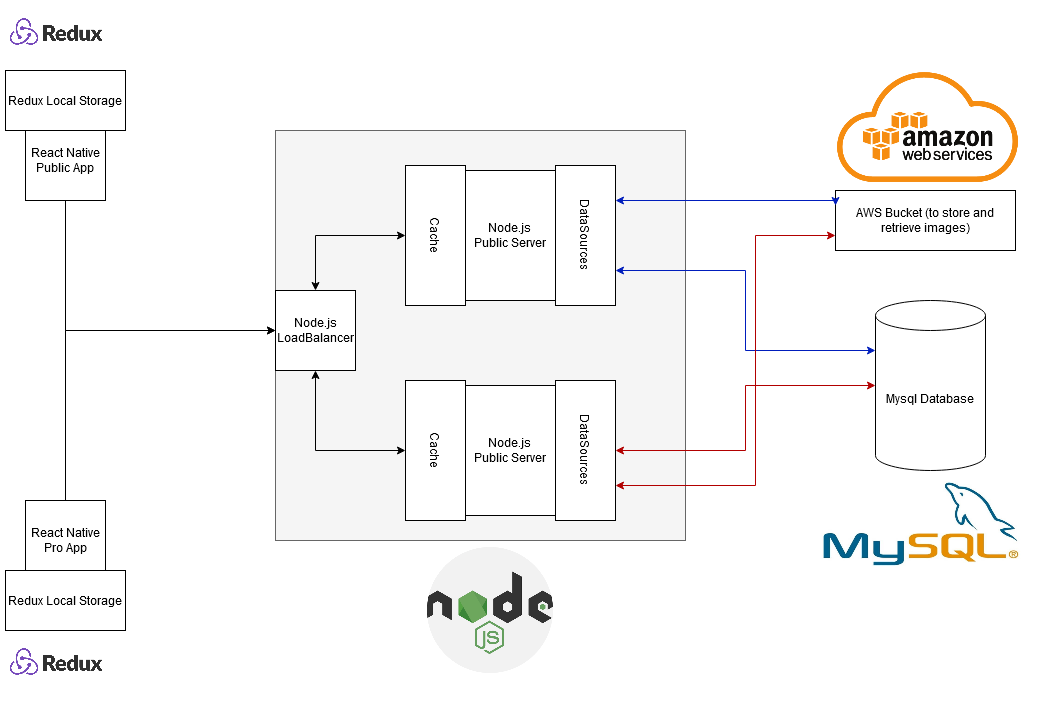

The diagram above was exported from draw.io. Its source (the exported page's mxGraphModel, read from the mxfile embedded in the PNG):
<mxGraphModel dx="1262" dy="1854" grid="1" gridSize="10" guides="1" tooltips="1" connect="1" arrows="1" fold="1" page="1" pageScale="1" pageWidth="827" pageHeight="1169" math="0" shadow="0">
  <root>
    <mxCell id="0" />
    <mxCell id="1" parent="0" />
    <mxCell id="Rqb21H0fkEtay5-Ge7MO-7" style="edgeStyle=orthogonalEdgeStyle;rounded=0;orthogonalLoop=1;jettySize=auto;html=1;exitX=0.5;exitY=1;exitDx=0;exitDy=0;entryX=0;entryY=0.5;entryDx=0;entryDy=0;" parent="1" source="Rqb21H0fkEtay5-Ge7MO-1" target="Rqb21H0fkEtay5-Ge7MO-5" edge="1">
      <mxGeometry relative="1" as="geometry">
        <Array as="points">
          <mxPoint x="250" y="270" />
        </Array>
      </mxGeometry>
    </mxCell>
    <mxCell id="Rqb21H0fkEtay5-Ge7MO-1" value="React Native Public App" style="whiteSpace=wrap;html=1;aspect=fixed;" parent="1" vertex="1">
      <mxGeometry x="210" y="60" width="80" height="80" as="geometry" />
    </mxCell>
    <mxCell id="Rqb21H0fkEtay5-Ge7MO-16" style="edgeStyle=orthogonalEdgeStyle;rounded=0;orthogonalLoop=1;jettySize=auto;html=1;exitX=0.5;exitY=0;exitDx=0;exitDy=0;entryX=0;entryY=0.5;entryDx=0;entryDy=0;" parent="1" source="Rqb21H0fkEtay5-Ge7MO-2" target="Rqb21H0fkEtay5-Ge7MO-5" edge="1">
      <mxGeometry relative="1" as="geometry">
        <Array as="points">
          <mxPoint x="250" y="270" />
        </Array>
      </mxGeometry>
    </mxCell>
    <mxCell id="Rqb21H0fkEtay5-Ge7MO-2" value="React Native Pro App" style="whiteSpace=wrap;html=1;aspect=fixed;" parent="1" vertex="1">
      <mxGeometry x="210" y="440" width="80" height="80" as="geometry" />
    </mxCell>
    <mxCell id="Rqb21H0fkEtay5-Ge7MO-3" value="" style="whiteSpace=wrap;html=1;aspect=fixed;fillColor=#f5f5f5;strokeColor=#666666;fontColor=#333333;" parent="1" vertex="1">
      <mxGeometry x="460" y="70" width="410" height="410" as="geometry" />
    </mxCell>
    <mxCell id="ueuyPDYFmul5IXjYN9GJ-6" style="edgeStyle=orthogonalEdgeStyle;rounded=0;orthogonalLoop=1;jettySize=auto;html=1;exitX=0.5;exitY=0;exitDx=0;exitDy=0;entryX=0.5;entryY=1;entryDx=0;entryDy=0;startArrow=classic;startFill=1;" edge="1" parent="1" source="Rqb21H0fkEtay5-Ge7MO-5" target="ueuyPDYFmul5IXjYN9GJ-1">
      <mxGeometry relative="1" as="geometry" />
    </mxCell>
    <mxCell id="ueuyPDYFmul5IXjYN9GJ-7" style="edgeStyle=orthogonalEdgeStyle;rounded=0;orthogonalLoop=1;jettySize=auto;html=1;exitX=0.5;exitY=1;exitDx=0;exitDy=0;entryX=0.5;entryY=1;entryDx=0;entryDy=0;startArrow=classic;startFill=1;" edge="1" parent="1" source="Rqb21H0fkEtay5-Ge7MO-5" target="ueuyPDYFmul5IXjYN9GJ-4">
      <mxGeometry relative="1" as="geometry" />
    </mxCell>
    <mxCell id="Rqb21H0fkEtay5-Ge7MO-5" value="Node.js LoadBalancer" style="whiteSpace=wrap;html=1;aspect=fixed;" parent="1" vertex="1">
      <mxGeometry x="460" y="230" width="80" height="80" as="geometry" />
    </mxCell>
    <mxCell id="Rqb21H0fkEtay5-Ge7MO-10" value="&lt;div&gt;Node.js &lt;br&gt;&lt;/div&gt;&lt;div&gt;Public Server&lt;br&gt;&lt;/div&gt;" style="whiteSpace=wrap;html=1;aspect=fixed;" parent="1" vertex="1">
      <mxGeometry x="630" y="110" width="130" height="130" as="geometry" />
    </mxCell>
    <mxCell id="Rqb21H0fkEtay5-Ge7MO-13" value="&lt;span style=&quot;font-size: 11pt; font-family: &amp;quot;arial&amp;quot;; color: rgb(0, 0, 0); background-color: transparent; font-weight: 400; font-style: normal; font-variant: normal; text-decoration: none; vertical-align: baseline;&quot; id=&quot;docs-internal-guid-44ccf6b8-7fff-4706-8a54-ead75b9124bf&quot;&gt;&lt;span style=&quot;border: none ; display: inline-block ; overflow: hidden ; width: 208px ; height: 93px&quot;&gt;&lt;img src=&quot;https://lh6.googleusercontent.com/hM8SkbJb7ajPty6s6szEA6yl8AJR1xfB1-1Fx6xSa3UPQ7VipLWRc4vZ6ENBSnY2I1uAuQEnZw7lii5T0apVmQaG5zRGUkrpwA6If9zviYHpznpKI3c20Us5p47LdVwZ67rXUTeI&quot; style=&quot;margin-left: 0px ; margin-top: 0px&quot; width=&quot;208&quot; height=&quot;93&quot;&gt;&lt;/span&gt;&lt;/span&gt;" style="text;whiteSpace=wrap;html=1;" parent="1" vertex="1">
      <mxGeometry x="1000" y="410" width="230" height="110" as="geometry" />
    </mxCell>
    <mxCell id="Rqb21H0fkEtay5-Ge7MO-14" value="&lt;span style=&quot;font-size: 11pt; font-family: &amp;quot;arial&amp;quot;; color: rgb(0, 0, 0); background-color: transparent; font-weight: 400; font-style: normal; font-variant: normal; text-decoration: none; vertical-align: baseline;&quot; id=&quot;docs-internal-guid-f057e8a8-7fff-98d9-85e1-38d61d5dfacc&quot;&gt;&lt;span style=&quot;border: none ; display: inline-block ; overflow: hidden ; width: 181px ; height: 110px&quot;&gt;&lt;img src=&quot;https://lh3.googleusercontent.com/gfRSMnd0hFqJQeW7shlmOOXlq7dc1c8IZWdAZW2_ottLx9vr8mdZ04bqCdKUWUu8SldIQ-umyjyyhuvTkfjDx2mUF8Grhovr9xHgwx4RXOycPsFLCF9kyoMET2A9Xg0Jy2O2MNgj&quot; style=&quot;margin-left: 0px ; margin-top: 0px&quot; width=&quot;181&quot; height=&quot;110&quot;&gt;&lt;/span&gt;&lt;/span&gt;" style="text;whiteSpace=wrap;html=1;" parent="1" vertex="1">
      <mxGeometry x="1020" y="5" width="210" height="130" as="geometry" />
    </mxCell>
    <mxCell id="Rqb21H0fkEtay5-Ge7MO-17" value="Mysql Database" style="shape=cylinder3;whiteSpace=wrap;html=1;boundedLbl=1;backgroundOutline=1;size=15;" parent="1" vertex="1">
      <mxGeometry x="1060" y="240" width="110" height="170" as="geometry" />
    </mxCell>
    <mxCell id="Rqb21H0fkEtay5-Ge7MO-19" value="AWS Bucket (to store and retrieve images)" style="rounded=0;whiteSpace=wrap;html=1;" parent="1" vertex="1">
      <mxGeometry x="1020" y="130" width="180" height="60" as="geometry" />
    </mxCell>
    <mxCell id="ueuyPDYFmul5IXjYN9GJ-8" style="edgeStyle=orthogonalEdgeStyle;rounded=0;orthogonalLoop=1;jettySize=auto;html=1;exitX=0.25;exitY=0;exitDx=0;exitDy=0;startArrow=classic;startFill=1;fillColor=#0050ef;strokeColor=#001DBC;" edge="1" parent="1" source="Rqb21H0fkEtay5-Ge7MO-21">
      <mxGeometry relative="1" as="geometry">
        <mxPoint x="1020" y="145" as="targetPoint" />
        <Array as="points">
          <mxPoint x="1020" y="140" />
        </Array>
      </mxGeometry>
    </mxCell>
    <mxCell id="ueuyPDYFmul5IXjYN9GJ-10" style="edgeStyle=orthogonalEdgeStyle;rounded=0;orthogonalLoop=1;jettySize=auto;html=1;exitX=0.75;exitY=0;exitDx=0;exitDy=0;entryX=0;entryY=0;entryDx=0;entryDy=50;entryPerimeter=0;startArrow=classic;startFill=1;fillColor=#0050ef;strokeColor=#001DBC;" edge="1" parent="1" source="Rqb21H0fkEtay5-Ge7MO-21" target="Rqb21H0fkEtay5-Ge7MO-17">
      <mxGeometry relative="1" as="geometry" />
    </mxCell>
    <mxCell id="Rqb21H0fkEtay5-Ge7MO-21" value="DataSources" style="rounded=0;whiteSpace=wrap;html=1;rotation=90;" parent="1" vertex="1">
      <mxGeometry x="700" y="145" width="140" height="60" as="geometry" />
    </mxCell>
    <mxCell id="Rqb21H0fkEtay5-Ge7MO-24" value="&lt;span style=&quot;font-size: 11pt; font-family: &amp;quot;arial&amp;quot;; color: rgb(0, 0, 0); background-color: transparent; font-weight: 400; font-style: normal; font-variant: normal; text-decoration: none; vertical-align: baseline;&quot; id=&quot;docs-internal-guid-713c3405-7fff-2289-ea08-76f461096e19&quot;&gt;&lt;span style=&quot;border: none ; display: inline-block ; overflow: hidden ; width: 126px ; height: 126px&quot;&gt;&lt;img src=&quot;https://lh5.googleusercontent.com/Ma86eOrr3t0ZyAIP_6VafvCXWBiKJ1ZPLIcCsEFu4NCJ8w1HivOqQyiqsvlGh-CEotPDgRJigQuBR3k8X_6IhkXM81aRrb7JY_heEAIAmeWEYDg-iq9l1sZgJ3Wf-b_tDOBBIovz&quot; style=&quot;margin-left: 0px ; margin-top: 0px&quot; width=&quot;126&quot; height=&quot;126&quot;&gt;&lt;/span&gt;&lt;/span&gt;" style="text;whiteSpace=wrap;html=1;" parent="1" vertex="1">
      <mxGeometry x="610" y="480" width="140" height="140" as="geometry" />
    </mxCell>
    <mxCell id="Rqb21H0fkEtay5-Ge7MO-32" value="Redux Local Storage" style="rounded=0;whiteSpace=wrap;html=1;" parent="1" vertex="1">
      <mxGeometry x="190" y="10" width="120" height="60" as="geometry" />
    </mxCell>
    <mxCell id="Rqb21H0fkEtay5-Ge7MO-33" value="Redux Local Storage" style="rounded=0;whiteSpace=wrap;html=1;" parent="1" vertex="1">
      <mxGeometry x="190" y="510" width="120" height="60" as="geometry" />
    </mxCell>
    <mxCell id="Rqb21H0fkEtay5-Ge7MO-36" value="&lt;span style=&quot;font-size: 11pt; font-family: &amp;quot;arial&amp;quot;; color: rgb(0, 0, 0); background-color: transparent; font-weight: 400; font-style: normal; font-variant: normal; text-decoration: none; vertical-align: baseline;&quot; id=&quot;docs-internal-guid-8d36d511-7fff-f656-59d3-564a88867634&quot;&gt;&lt;span style=&quot;border: none ; display: inline-block ; overflow: hidden ; width: 108px ; height: 53px&quot;&gt;&lt;img src=&quot;https://lh6.googleusercontent.com/0iy0qF7tBuhjH_s10_bwz4E646BUHkR-LnQst75DAZp0GDE7ne9AdQTPKmSpcXXd7EHdPhAblh8_BZhlS_pFEsNdcSzIK0imGPmf71y8PLOtkjraJd7KUYO7pjCRbponbhMTDzLr&quot; style=&quot;margin-left: 0px ; margin-top: 0px&quot; width=&quot;108&quot; height=&quot;53&quot;&gt;&lt;/span&gt;&lt;/span&gt;" style="text;whiteSpace=wrap;html=1;" parent="1" vertex="1">
      <mxGeometry x="185" y="570" width="130" height="70" as="geometry" />
    </mxCell>
    <mxCell id="Rqb21H0fkEtay5-Ge7MO-37" value="&lt;span style=&quot;font-size: 11pt; font-family: &amp;quot;arial&amp;quot;; color: rgb(0, 0, 0); background-color: transparent; font-weight: 400; font-style: normal; font-variant: normal; text-decoration: none; vertical-align: baseline;&quot; id=&quot;docs-internal-guid-8d36d511-7fff-f656-59d3-564a88867634&quot;&gt;&lt;span style=&quot;border: none ; display: inline-block ; overflow: hidden ; width: 108px ; height: 53px&quot;&gt;&lt;img src=&quot;https://lh6.googleusercontent.com/0iy0qF7tBuhjH_s10_bwz4E646BUHkR-LnQst75DAZp0GDE7ne9AdQTPKmSpcXXd7EHdPhAblh8_BZhlS_pFEsNdcSzIK0imGPmf71y8PLOtkjraJd7KUYO7pjCRbponbhMTDzLr&quot; style=&quot;margin-left: 0px ; margin-top: 0px&quot; width=&quot;108&quot; height=&quot;53&quot;&gt;&lt;/span&gt;&lt;/span&gt;" style="text;whiteSpace=wrap;html=1;" parent="1" vertex="1">
      <mxGeometry x="185" y="-60" width="130" height="70" as="geometry" />
    </mxCell>
    <mxCell id="ueuyPDYFmul5IXjYN9GJ-1" value="Cache" style="rounded=0;whiteSpace=wrap;html=1;rotation=90;" vertex="1" parent="1">
      <mxGeometry x="550" y="145" width="140" height="60" as="geometry" />
    </mxCell>
    <mxCell id="ueuyPDYFmul5IXjYN9GJ-2" value="&lt;div&gt;Node.js &lt;br&gt;&lt;/div&gt;&lt;div&gt;Public Server&lt;br&gt;&lt;/div&gt;" style="whiteSpace=wrap;html=1;aspect=fixed;" vertex="1" parent="1">
      <mxGeometry x="630" y="325" width="130" height="130" as="geometry" />
    </mxCell>
    <mxCell id="ueuyPDYFmul5IXjYN9GJ-5" style="edgeStyle=orthogonalEdgeStyle;rounded=0;orthogonalLoop=1;jettySize=auto;html=1;exitX=0.5;exitY=0;exitDx=0;exitDy=0;entryX=0;entryY=0.5;entryDx=0;entryDy=0;entryPerimeter=0;startArrow=classic;startFill=1;fillColor=#e51400;strokeColor=#B20000;" edge="1" parent="1" source="ueuyPDYFmul5IXjYN9GJ-3" target="Rqb21H0fkEtay5-Ge7MO-17">
      <mxGeometry relative="1" as="geometry" />
    </mxCell>
    <mxCell id="ueuyPDYFmul5IXjYN9GJ-9" style="edgeStyle=orthogonalEdgeStyle;rounded=0;orthogonalLoop=1;jettySize=auto;html=1;exitX=0.75;exitY=0;exitDx=0;exitDy=0;entryX=0;entryY=0.75;entryDx=0;entryDy=0;startArrow=classic;startFill=1;fillColor=#e51400;strokeColor=#B20000;" edge="1" parent="1" source="ueuyPDYFmul5IXjYN9GJ-3" target="Rqb21H0fkEtay5-Ge7MO-19">
      <mxGeometry relative="1" as="geometry">
        <Array as="points">
          <mxPoint x="940" y="425" />
          <mxPoint x="940" y="175" />
        </Array>
      </mxGeometry>
    </mxCell>
    <mxCell id="ueuyPDYFmul5IXjYN9GJ-3" value="DataSources" style="rounded=0;whiteSpace=wrap;html=1;rotation=90;" vertex="1" parent="1">
      <mxGeometry x="700" y="360" width="140" height="60" as="geometry" />
    </mxCell>
    <mxCell id="ueuyPDYFmul5IXjYN9GJ-4" value="Cache" style="rounded=0;whiteSpace=wrap;html=1;rotation=90;" vertex="1" parent="1">
      <mxGeometry x="550" y="360" width="140" height="60" as="geometry" />
    </mxCell>
  </root>
</mxGraphModel>